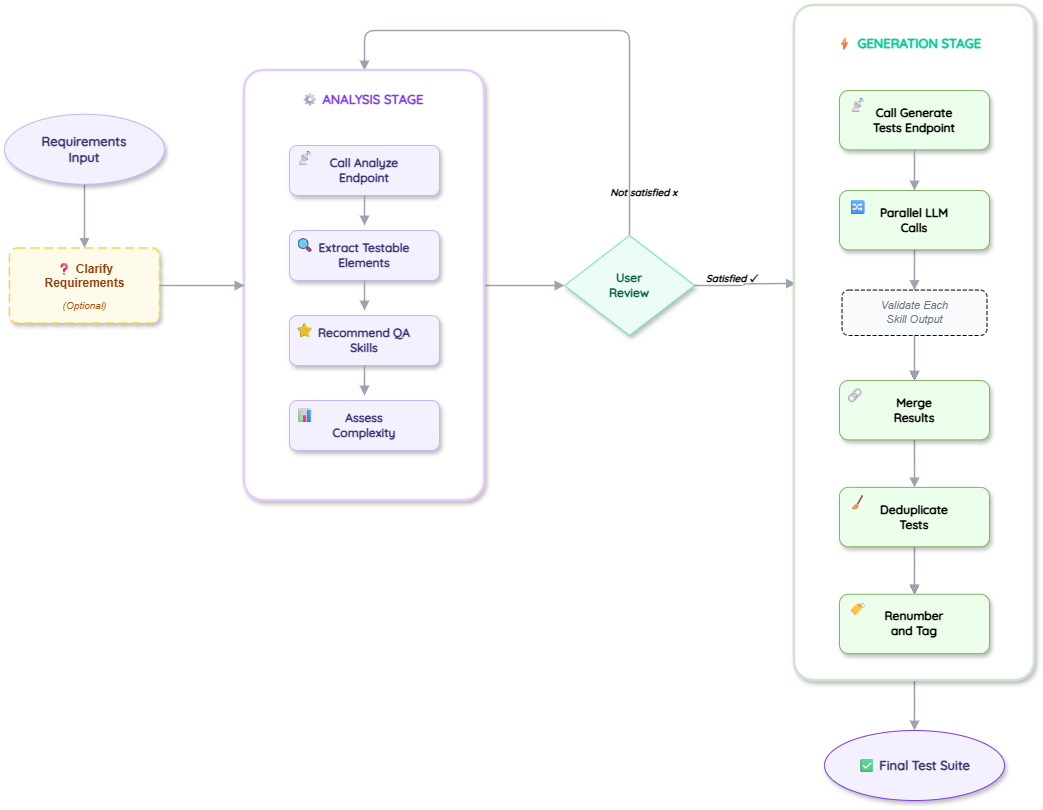

The diagram above was exported from draw.io. Its source (the exported page's mxGraphModel, read from the mxfile embedded in the PNG):
<mxGraphModel dx="2926" dy="1066" grid="1" gridSize="10" guides="1" tooltips="1" connect="1" arrows="1" fold="1" page="1" pageScale="1" pageWidth="900" pageHeight="1050" background="#f8f9fb" math="0" shadow="0">
  <root>
    <mxCell id="0" />
    <mxCell id="1" parent="0" />
    <mxCell id="kVkGjiOdV9GTa-2gOQ6J-1" edge="1" parent="1" source="req-input" style="edgeStyle=orthogonalEdgeStyle;rounded=1;orthogonalLoop=1;jettySize=auto;html=1;strokeColor=#9ca3af;strokeWidth=1.5;align=center;verticalAlign=middle;fontFamily=Quicksand;fontSource=https%3A%2F%2Ffonts.googleapis.com%2Fcss%3Ffamily%3DQuicksand;fontSize=11;fontColor=default;labelBackgroundColor=default;endArrow=block;endFill=1;entryX=0.5;entryY=0;entryDx=0;entryDy=0;" target="9vWoHFBHHt7CZa9f96-M-1">
      <mxGeometry relative="1" as="geometry" />
    </mxCell>
    <mxCell id="req-input" parent="1" style="ellipse;whiteSpace=wrap;fillColor=#f3f0ff;strokeColor=#c4b5fd;   strokeWidth=2;fontColor=#3b3370;fontSize=13;fontStyle=1;shadow=1;fontFamily=Quicksand;fontSource=https%3A%2F%2Ffonts.googleapis.com%2Fcss%3Ffamily%3DQuicksand;" value="Requirements&#10;Input" vertex="1">
      <mxGeometry height="70" width="160" x="-220" y="193.75" as="geometry" />
    </mxCell>
    <mxCell id="arr-analysis-review" edge="1" parent="1" source="analysis-box" style="endArrow=block;endFill=1;strokeColor=#9ca3af;strokeWidth=1.5;fontFamily=Quicksand;fontSource=https%3A%2F%2Ffonts.googleapis.com%2Fcss%3Ffamily%3DQuicksand;exitX=1;exitY=0.5;exitDx=0;exitDy=0;entryX=0;entryY=0.5;entryDx=0;entryDy=0;" target="user-review" value="">
      <mxGeometry relative="1" as="geometry">
        <mxPoint x="140" y="620" as="sourcePoint" />
        <mxPoint x="140" y="670" as="targetPoint" />
      </mxGeometry>
    </mxCell>
    <mxCell id="kVkGjiOdV9GTa-2gOQ6J-6" edge="1" parent="1" source="user-review" style="edgeStyle=orthogonalEdgeStyle;rounded=1;orthogonalLoop=1;jettySize=auto;html=1;entryX=0.006;entryY=0.412;entryDx=0;entryDy=0;strokeColor=#9ca3af;strokeWidth=1.5;align=center;verticalAlign=middle;fontFamily=Quicksand;fontSource=https%3A%2F%2Ffonts.googleapis.com%2Fcss%3Ffamily%3DQuicksand;fontSize=11;fontColor=default;labelBackgroundColor=default;endArrow=block;endFill=1;entryPerimeter=0;" target="gen-box">
      <mxGeometry relative="1" as="geometry" />
    </mxCell>
    <mxCell id="kVkGjiOdV9GTa-2gOQ6J-9" edge="1" parent="1" source="user-review" style="edgeStyle=orthogonalEdgeStyle;rounded=1;orthogonalLoop=1;jettySize=auto;html=1;entryX=0.5;entryY=0;entryDx=0;entryDy=0;exitX=0.5;exitY=0;exitDx=0;exitDy=0;strokeColor=#9ca3af;strokeWidth=1.5;align=center;verticalAlign=middle;fontFamily=Quicksand;fontSource=https%3A%2F%2Ffonts.googleapis.com%2Fcss%3Ffamily%3DQuicksand;fontSize=11;fontColor=default;labelBackgroundColor=default;endArrow=block;endFill=1;" target="analysis-box">
      <mxGeometry relative="1" as="geometry">
        <Array as="points">
          <mxPoint x="405" y="110" />
          <mxPoint x="140" y="110" />
        </Array>
      </mxGeometry>
    </mxCell>
    <mxCell id="user-review" parent="1" style="rhombus;whiteSpace=wrap;fillColor=#ecfdf5;strokeColor=#6ee7b7;strok   eWidth=2;fontColor=#065f46;fontSize=12;fontStyle=1;shadow=1;fontFamily=Quicksand;fontSource=https%3A%2F%2Ffonts.googleapis.com%2Fcss%3Ffamily%3DQuicksand;" value="User&#10;Review" vertex="1">
      <mxGeometry height="100" width="130" x="340" y="315" as="geometry" />
    </mxCell>
    <mxCell id="label-not-satisfied" parent="1" style="text;html=1;fontSize=10;fontColor=#000000;fontStyle=3;align=right;fontFamily=Quicksand;fontSource=https%3A%2F%2Ffonts.googleapis.com%2Fcss%3Ffamily%3DQuicksand;" value="Not satisfied x" vertex="1">
      <mxGeometry height="20" width="70" x="384" y="260" as="geometry" />
    </mxCell>
    <mxCell id="label-satisfied" parent="1" style="text;html=1;fontSize=10;fontColor=#000000;fontStyle=3;align=left;fontFamily=Quicksand;fontSource=https%3A%2F%2Ffonts.googleapis.com%2Fcss%3Ffamily%3DQuicksand;" value="Satisfied ✓" vertex="1">
      <mxGeometry height="18" width="70" x="480" y="346" as="geometry" />
    </mxCell>
    <mxCell id="final-suite" parent="1" style="ellipse;whiteSpace=wrap;fillColor=#f3f0ff;strokeColor=#7c3aed;s   trokeWidth=2;fontColor=#3b3370;fontSize=13;fontStyle=1;shadow=1;fontFamily=Quicksand;fontSource=https%3A%2F%2Ffonts.googleapis.com%2Fcss%3Ffamily%3DQuicksand;" value="✅ Final Test Suite" vertex="1">
      <mxGeometry height="70" width="180" x="600" y="810" as="geometry" />
    </mxCell>
    <mxCell id="kVkGjiOdV9GTa-2gOQ6J-5" connectable="0" parent="1" style="group" value="" vertex="1">
      <mxGeometry height="430" width="240" x="20" y="150" as="geometry" />
    </mxCell>
    <mxCell id="analysis-box" parent="kVkGjiOdV9GTa-2gOQ6J-5" style="rounded=1;whiteSpace=wrap;fillColor=#ffffff;strokeColor=#E5CCFF;strokeWidth=2.5;arcSize=8;shadow=1;align=center;verticalAlign=middle;fontFamily=Quicksand;fontSource=https%3A%2F%2Ffonts.googleapis.com%2Fcss%3Ffamily%3DQuicksand;fontSize=12;fontColor=default;" value="" vertex="1">
      <mxGeometry height="430" width="240" as="geometry" />
    </mxCell>
    <mxCell id="analysis-badge" parent="kVkGjiOdV9GTa-2gOQ6J-5" style="text;html=1;fontSize=13;fontStyle=1;fontColor=#7c3aed;align=left;fontFamily=Quicksand;fontSource=https%3A%2F%2Ffonts.googleapis.com%2Fcss%3Ffamily%3DQuicksand;" value="⚙ ANALYSIS STAGE" vertex="1">
      <mxGeometry height="25" width="130" x="55" y="15" as="geometry" />
    </mxCell>
    <mxCell id="a1" parent="kVkGjiOdV9GTa-2gOQ6J-5" style="rounded=1;whiteSpace=wrap;fillColor=#f3f0ff;strokeColor=#c4b5fd;fontColor=#3b3370;fontSize=12;fontStyle=1;shadow=1;fontFamily=Quicksand;fontSource=https%3A%2F%2Ffonts.googleapis.com%2Fcss%3Ffamily%3DQuicksand;" value="Call Analyze&#10;Endpoint" vertex="1">
      <mxGeometry height="50" width="150" x="45" y="75" as="geometry" />
    </mxCell>
    <mxCell id="arr-a1-a2" edge="1" parent="kVkGjiOdV9GTa-2gOQ6J-5" style="endArrow=block;endFill=1;strokeColor=#9ca3af;strokeWidth=1.5;fontFamily=Quicksand;fontSource=https%3A%2F%2Ffonts.googleapis.com%2Fcss%3Ffamily%3DQuicksand;" value="">
      <mxGeometry relative="1" as="geometry">
        <mxPoint x="120" y="125" as="sourcePoint" />
        <mxPoint x="120" y="155" as="targetPoint" />
      </mxGeometry>
    </mxCell>
    <mxCell id="a2" parent="kVkGjiOdV9GTa-2gOQ6J-5" style="rounded=1;whiteSpace=wrap;fillColor=#f3f0ff;strokeColor=#c4b5fd;fontColor=#3b3370;fontSize=12;fontStyle=1;shadow=1;fontFamily=Quicksand;fontSource=https%3A%2F%2Ffonts.googleapis.com%2Fcss%3Ffamily%3DQuicksand;" value="Extract Testable&#10;Elements" vertex="1">
      <mxGeometry height="50" width="150" x="45" y="160" as="geometry" />
    </mxCell>
    <mxCell id="arr-a2-a3" edge="1" parent="kVkGjiOdV9GTa-2gOQ6J-5" style="endArrow=block;endFill=1;strokeColor=#9ca3af;strokeWidth=1.5;fontFamily=Quicksand;fontSource=https%3A%2F%2Ffonts.googleapis.com%2Fcss%3Ffamily%3DQuicksand;" value="">
      <mxGeometry relative="1" as="geometry">
        <mxPoint x="120" y="210" as="sourcePoint" />
        <mxPoint x="120" y="240" as="targetPoint" />
      </mxGeometry>
    </mxCell>
    <mxCell id="a3" parent="kVkGjiOdV9GTa-2gOQ6J-5" style="rounded=1;whiteSpace=wrap;fillColor=#f3f0ff;strokeColor=#c4b5fd;fontColor=#3b3370;fontSize=12;fontStyle=1;shadow=1;fontFamily=Quicksand;fontSource=https%3A%2F%2Ffonts.googleapis.com%2Fcss%3Ffamily%3DQuicksand;" value="Recommend QA&#10;Skills" vertex="1">
      <mxGeometry height="50" width="150" x="45" y="245" as="geometry" />
    </mxCell>
    <mxCell id="arr-a3-a4" edge="1" parent="kVkGjiOdV9GTa-2gOQ6J-5" style="endArrow=block;endFill=1;strokeColor=#9ca3af;strokeWidth=1.5;fontFamily=Quicksand;fontSource=https%3A%2F%2Ffonts.googleapis.com%2Fcss%3Ffamily%3DQuicksand;" value="">
      <mxGeometry relative="1" as="geometry">
        <mxPoint x="120" y="295" as="sourcePoint" />
        <mxPoint x="120" y="325" as="targetPoint" />
      </mxGeometry>
    </mxCell>
    <mxCell id="a4" parent="kVkGjiOdV9GTa-2gOQ6J-5" style="rounded=1;whiteSpace=wrap;fillColor=#f3f0ff;strokeColor=#c4b5fd;fontColor=#3b3370;fontSize=12;fontStyle=1;shadow=1;fontFamily=Quicksand;fontSource=https%3A%2F%2Ffonts.googleapis.com%2Fcss%3Ffamily%3DQuicksand;" value="Assess&#10;Complexity" vertex="1">
      <mxGeometry height="50" width="150" x="45" y="330" as="geometry" />
    </mxCell>
    <mxCell id="a1-icon" parent="kVkGjiOdV9GTa-2gOQ6J-5" style="text;html=1;fontSize=14;align=center;fontFamily=Quicksand;fontSource=https%3A%2F%2Ffonts.googleapis.com%2Fcss%3Ffamily%3DQuicksand;" value="📡" vertex="1">
      <mxGeometry height="20" width="30" x="45" y="73" as="geometry" />
    </mxCell>
    <mxCell id="a2-icon" parent="kVkGjiOdV9GTa-2gOQ6J-5" style="text;html=1;fontSize=14;align=center;fontFamily=Quicksand;fontSource=https%3A%2F%2Ffonts.googleapis.com%2Fcss%3Ffamily%3DQuicksand;" value="🔍" vertex="1">
      <mxGeometry height="20" width="30" x="45" y="160" as="geometry" />
    </mxCell>
    <mxCell id="a3-icon" parent="kVkGjiOdV9GTa-2gOQ6J-5" style="text;html=1;fontSize=14;align=center;fontFamily=Quicksand;fontSource=https%3A%2F%2Ffonts.googleapis.com%2Fcss%3Ffamily%3DQuicksand;" value="⭐" vertex="1">
      <mxGeometry height="20" width="30" x="45" y="245" as="geometry" />
    </mxCell>
    <mxCell id="a4-icon" parent="kVkGjiOdV9GTa-2gOQ6J-5" style="text;html=1;fontSize=14;align=center;fontFamily=Quicksand;fontSource=https%3A%2F%2Ffonts.googleapis.com%2Fcss%3Ffamily%3DQuicksand;" value="📊" vertex="1">
      <mxGeometry height="20" width="30" x="45" y="330" as="geometry" />
    </mxCell>
    <mxCell id="kVkGjiOdV9GTa-2gOQ6J-11" edge="1" parent="1" source="gen-box" style="edgeStyle=orthogonalEdgeStyle;rounded=1;orthogonalLoop=1;jettySize=auto;html=1;entryX=0.5;entryY=0;entryDx=0;entryDy=0;strokeColor=#9ca3af;strokeWidth=1.5;align=center;verticalAlign=middle;fontFamily=Quicksand;fontSource=https%3A%2F%2Ffonts.googleapis.com%2Fcss%3Ffamily%3DQuicksand;fontSize=11;fontColor=default;labelBackgroundColor=default;endArrow=block;endFill=1;" target="final-suite">
      <mxGeometry relative="1" as="geometry" />
    </mxCell>
    <mxCell id="gen-box" parent="1" style="rounded=1;whiteSpace=wrap;fillColor=#ffffff;strokeColor=#D0E3CF;strokeWidth=2.5;arcSize=8;shadow=1;fontFamily=Quicksand;fontSource=https%3A%2F%2Ffonts.googleapis.com%2Fcss%3Ffamily%3DQuicksand;align=center;verticalAlign=middle;fontSize=12;fontColor=default;container=0;" value="" vertex="1">
      <mxGeometry height="675" width="240" x="570" y="85" as="geometry" />
    </mxCell>
    <mxCell id="gen-badge" parent="1" style="text;html=1;fontSize=13;fontStyle=1;fontColor=#05CC91;align=left;fontFamily=Quicksand;fontSource=https%3A%2F%2Ffonts.googleapis.com%2Fcss%3Ffamily%3DQuicksand;container=0;" value="⚡ GENERATION STAGE" vertex="1">
      <mxGeometry height="29.6875" width="160" x="610" y="108.75" as="geometry" />
    </mxCell>
    <mxCell id="g1" parent="1" style="rounded=1;whiteSpace=wrap;fillColor=#EBFFEA;strokeColor=#82b366;fontColor=default;fontSize=12;fontStyle=1;shadow=1;fontFamily=Quicksand;fontSource=https%3A%2F%2Ffonts.googleapis.com%2Fcss%3Ffamily%3DQuicksand;align=center;verticalAlign=middle;container=0;" value="Call Generate&#10;Tests Endpoint" vertex="1">
      <mxGeometry height="59.375" width="150" x="615" y="170.0025" as="geometry" />
    </mxCell>
    <mxCell id="arr-g1-g2" edge="1" parent="1" source="g1" style="endArrow=block;endFill=1;strokeColor=#9ca3af;strokeWidth=1.5;fontFamily=Quicksand;fontSource=https%3A%2F%2Ffonts.googleapis.com%2Fcss%3Ffamily%3DQuicksand;exitX=0.5;exitY=1;exitDx=0;exitDy=0;entryX=0.5;entryY=0;entryDx=0;entryDy=0;" target="g2" value="">
      <mxGeometry relative="1" as="geometry">
        <mxPoint x="690" y="257.1875" as="sourcePoint" />
        <mxPoint x="690" y="298.75" as="targetPoint" />
      </mxGeometry>
    </mxCell>
    <mxCell id="UK9NQHl-dHoCDBZvmWB4-1" edge="1" parent="1" source="g2" style="edgeStyle=orthogonalEdgeStyle;rounded=1;orthogonalLoop=1;jettySize=auto;html=1;strokeColor=#9ca3af;strokeWidth=1.5;align=center;verticalAlign=middle;fontFamily=Quicksand;fontSource=https%3A%2F%2Ffonts.googleapis.com%2Fcss%3Ffamily%3DQuicksand;fontSize=11;fontColor=default;labelBackgroundColor=default;endArrow=block;endFill=1;" target="WvHn_uP1xF8ziaG6Y-r8-1">
      <mxGeometry relative="1" as="geometry" />
    </mxCell>
    <mxCell id="g2" parent="1" style="rounded=1;whiteSpace=wrap;fillColor=#EBFFEA;strokeColor=#82b366;fontColor=default;fontSize=12;fontStyle=1;shadow=1;fontFamily=Quicksand;fontSource=https%3A%2F%2Ffonts.googleapis.com%2Fcss%3Ffamily%3DQuicksand;align=center;verticalAlign=middle;container=0;" value="Parallel LLM&#10;Calls" vertex="1">
      <mxGeometry height="59.375" width="150" x="615" y="269.9975" as="geometry" />
    </mxCell>
    <mxCell id="arr-g2-g3" edge="1" parent="1" style="endArrow=block;endFill=1;strokeColor=#9ca3af;strokeWidth=1.5;fontFamily=Quicksand;fontSource=https%3A%2F%2Ffonts.googleapis.com%2Fcss%3Ffamily%3DQuicksand;" value="">
      <mxGeometry relative="1" as="geometry">
        <mxPoint x="690" y="364.0625" as="sourcePoint" />
        <mxPoint x="690" y="405.625" as="targetPoint" />
      </mxGeometry>
    </mxCell>
    <mxCell id="UK9NQHl-dHoCDBZvmWB4-4" edge="1" parent="1" source="g3" style="edgeStyle=orthogonalEdgeStyle;rounded=1;orthogonalLoop=1;jettySize=auto;html=1;entryX=0.5;entryY=0;entryDx=0;entryDy=0;strokeColor=#9ca3af;strokeWidth=1.5;align=center;verticalAlign=middle;fontFamily=Quicksand;fontSource=https%3A%2F%2Ffonts.googleapis.com%2Fcss%3Ffamily%3DQuicksand;fontSize=11;fontColor=default;labelBackgroundColor=default;endArrow=block;endFill=1;" target="g4">
      <mxGeometry relative="1" as="geometry" />
    </mxCell>
    <mxCell id="g3" parent="1" style="rounded=1;whiteSpace=wrap;fillColor=#EBFFEA;strokeColor=#82b366;fontColor=default;fontSize=12;fontStyle=1;shadow=1;fontFamily=Quicksand;fontSource=https%3A%2F%2Ffonts.googleapis.com%2Fcss%3Ffamily%3DQuicksand;align=center;verticalAlign=middle;container=0;" value="Merge&#10;Results" vertex="1">
      <mxGeometry height="59.375" width="150" x="615" y="460.0025" as="geometry" />
    </mxCell>
    <mxCell id="UK9NQHl-dHoCDBZvmWB4-5" edge="1" parent="1" source="g4" style="edgeStyle=orthogonalEdgeStyle;rounded=0;orthogonalLoop=1;jettySize=auto;html=1;entryX=0.5;entryY=0;entryDx=0;entryDy=0;" target="g5">
      <mxGeometry relative="1" as="geometry" />
    </mxCell>
    <mxCell id="UK9NQHl-dHoCDBZvmWB4-6" edge="1" parent="1" source="g4" style="edgeStyle=orthogonalEdgeStyle;rounded=1;orthogonalLoop=1;jettySize=auto;html=1;strokeColor=#9ca3af;strokeWidth=1.5;align=center;verticalAlign=middle;fontFamily=Quicksand;fontSource=https%3A%2F%2Ffonts.googleapis.com%2Fcss%3Ffamily%3DQuicksand;fontSize=11;fontColor=default;labelBackgroundColor=default;endArrow=block;endFill=1;" target="g5">
      <mxGeometry relative="1" as="geometry" />
    </mxCell>
    <mxCell id="g4" parent="1" style="rounded=1;whiteSpace=wrap;fillColor=#EBFFEA;strokeColor=#82b366;fontColor=default;fontSize=12;fontStyle=1;shadow=1;fontFamily=Quicksand;fontSource=https%3A%2F%2Ffonts.googleapis.com%2Fcss%3Ffamily%3DQuicksand;align=center;verticalAlign=middle;container=0;" value="Deduplicate&#10;Tests" vertex="1">
      <mxGeometry height="59.375" width="150" x="615" y="566.8775" as="geometry" />
    </mxCell>
    <mxCell id="g5" parent="1" style="rounded=1;whiteSpace=wrap;fillColor=#EBFFEA;strokeColor=#82b366;fontColor=default;fontSize=12;fontStyle=1;shadow=1;fontFamily=Quicksand;fontSource=https%3A%2F%2Ffonts.googleapis.com%2Fcss%3Ffamily%3DQuicksand;align=center;verticalAlign=middle;container=0;" value="Renumber&#10;and Tag" vertex="1">
      <mxGeometry height="59.375" width="150" x="615" y="673.7525" as="geometry" />
    </mxCell>
    <mxCell id="g1-icon" parent="1" style="text;html=1;fontSize=14;align=center;fontFamily=Quicksand;fontSource=https%3A%2F%2Ffonts.googleapis.com%2Fcss%3Ffamily%3DQuicksand;container=0;" value="📡" vertex="1">
      <mxGeometry height="23.75" width="30" x="617.5" y="170" as="geometry" />
    </mxCell>
    <mxCell id="g2-icon" parent="1" style="text;html=1;fontSize=14;align=center;fontFamily=Quicksand;fontSource=https%3A%2F%2Ffonts.googleapis.com%2Fcss%3Ffamily%3DQuicksand;container=0;" value="🔀" vertex="1">
      <mxGeometry height="23.75" width="30" x="617.5" y="271.9975" as="geometry" />
    </mxCell>
    <mxCell id="g3-icon" parent="1" style="text;html=1;fontSize=14;align=center;fontFamily=Quicksand;fontSource=https%3A%2F%2Ffonts.googleapis.com%2Fcss%3Ffamily%3DQuicksand;container=0;" value="🔗" vertex="1">
      <mxGeometry height="23.75" width="30" x="615" y="460.0025" as="geometry" />
    </mxCell>
    <mxCell id="g4-icon" parent="1" style="text;html=1;fontSize=14;align=center;fontFamily=Quicksand;fontSource=https%3A%2F%2Ffonts.googleapis.com%2Fcss%3Ffamily%3DQuicksand;container=0;" value="🧹" vertex="1">
      <mxGeometry height="23.75" width="30" x="617.5" y="566.8775" as="geometry" />
    </mxCell>
    <mxCell id="g5-icon" parent="1" style="text;html=1;fontSize=14;align=center;fontFamily=Quicksand;fontSource=https%3A%2F%2Ffonts.googleapis.com%2Fcss%3Ffamily%3DQuicksand;container=0;" value="🏷" vertex="1">
      <mxGeometry height="23.75" width="30" x="617.5" y="673.7525" as="geometry" />
    </mxCell>
    <mxCell id="UK9NQHl-dHoCDBZvmWB4-2" edge="1" parent="1" source="WvHn_uP1xF8ziaG6Y-r8-1" style="edgeStyle=orthogonalEdgeStyle;rounded=0;orthogonalLoop=1;jettySize=auto;html=1;entryX=0.5;entryY=0;entryDx=0;entryDy=0;" target="g3">
      <mxGeometry relative="1" as="geometry" />
    </mxCell>
    <mxCell id="UK9NQHl-dHoCDBZvmWB4-3" edge="1" parent="1" source="WvHn_uP1xF8ziaG6Y-r8-1" style="edgeStyle=orthogonalEdgeStyle;rounded=1;orthogonalLoop=1;jettySize=auto;html=1;strokeColor=#9ca3af;strokeWidth=1.5;align=center;verticalAlign=middle;fontFamily=Quicksand;fontSource=https%3A%2F%2Ffonts.googleapis.com%2Fcss%3Ffamily%3DQuicksand;fontSize=11;fontColor=default;labelBackgroundColor=default;endArrow=block;endFill=1;" target="g3" value="">
      <mxGeometry relative="1" as="geometry" />
    </mxCell>
    <mxCell id="WvHn_uP1xF8ziaG6Y-r8-1" parent="1" style="rounded=1;whiteSpace=wrap;fillColor=#f9fafb;strokeColor=#000000;fontColor=#6b7280;fontSize=11;fontStyle=2;dashed=1;dashPattern=4 2;container=0;" value="Validate Each&#10;Skill Output" vertex="1">
      <mxGeometry height="45.44" width="145" x="617.5" y="369.56" as="geometry" />
    </mxCell>
    <mxCell id="9vWoHFBHHt7CZa9f96-M-4" connectable="0" parent="1" style="group" value="" vertex="1">
      <mxGeometry height="75" width="150" x="-215" y="327.5" as="geometry" />
    </mxCell>
    <mxCell id="9vWoHFBHHt7CZa9f96-M-1" parent="9vWoHFBHHt7CZa9f96-M-4" style="rounded=1;whiteSpace=wrap;fillColor=#fffbeb;strokeColor=#fcd34d;strokeWidth=1.5;arcSize=10;dashed=1;dashPattern=6   3;shadow=1;" value="" vertex="1">
      <mxGeometry height="75" width="150" as="geometry" />
    </mxCell>
    <mxCell id="9vWoHFBHHt7CZa9f96-M-2" parent="9vWoHFBHHt7CZa9f96-M-4" style="text;html=1;fontSize=12;fontStyle=1;fontColor=#92400e;align=center;" value="❓ Clarify&#10;Requirements" vertex="1">
      <mxGeometry height="35" width="120" x="15" y="7" as="geometry" />
    </mxCell>
    <mxCell id="9vWoHFBHHt7CZa9f96-M-3" parent="9vWoHFBHHt7CZa9f96-M-4" style="text;html=1;fontSize=10;fontColor=#b45309;fontStyle=2;align=center;" value="(Optional)" vertex="1">
      <mxGeometry height="18" width="80" x="35" y="45" as="geometry" />
    </mxCell>
    <mxCell id="9vWoHFBHHt7CZa9f96-M-5" edge="1" parent="1" source="9vWoHFBHHt7CZa9f96-M-1" style="edgeStyle=orthogonalEdgeStyle;rounded=1;orthogonalLoop=1;jettySize=auto;html=1;entryX=0;entryY=0.5;entryDx=0;entryDy=0;strokeColor=#9ca3af;strokeWidth=1.5;align=center;verticalAlign=middle;fontFamily=Quicksand;fontSource=https%3A%2F%2Ffonts.googleapis.com%2Fcss%3Ffamily%3DQuicksand;fontSize=11;fontColor=default;labelBackgroundColor=default;endArrow=block;endFill=1;exitX=1;exitY=0.5;exitDx=0;exitDy=0;" target="analysis-box">
      <mxGeometry relative="1" as="geometry" />
    </mxCell>
  </root>
</mxGraphModel>